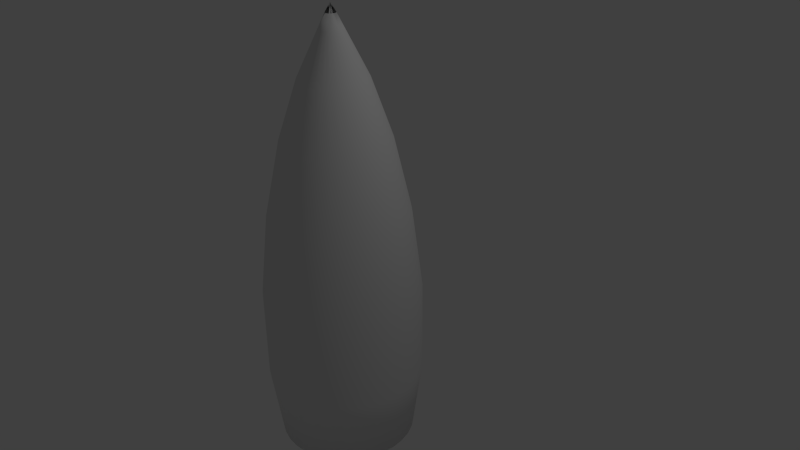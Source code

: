 # Source: Bullet.blend  (saved by Blender 2.69.0; exported with 4.5.12 LTS)
import bpy
from mathutils import Matrix  # noqa: F401  (used for matrix-valued properties, if any)

bpy.ops.wm.read_factory_settings(use_empty=True)
scene = bpy.context.scene
scene.name = 'Scene'

# ---- collections
col_collection_1 = bpy.data.collections.new('Collection 1'); scene.collection.children.link(col_collection_1)

# ---- world
world_world = bpy.data.worlds.new('World'); scene.world = world_world
world_world.color = (0.05088, 0.05088, 0.05088)
world_world.use_sun_shadow = False
world_world.sun_shadow_jitter_overblur = 0.0
world_world.cycles.sampling_method = 'MANUAL'
world_world.cycles.sample_map_resolution = 256

# ---- cameras
cam_camera = bpy.data.cameras.new('Camera')
cam_camera.clip_end = 100.0
cam_camera.lens = 35.0
cam_camera.sensor_width = 32.0
cam_camera.sensor_height = 18.0
cam_camera.ortho_scale = 7.314
cam_camera.dof.focus_distance = 0.0
cam_camera.dof.aperture_fstop = 128.0

# ---- lights
light_lamp = bpy.data.lights.new('Lamp', 'POINT')
light_lamp.transmission_factor = 0.0
light_lamp.cutoff_distance = 30.0
light_lamp.energy = 100.0
light_lamp.shadow_buffer_clip_start = 1.001
light_lamp.shadow_soft_size = 0.1
light_lamp.shadow_maximum_resolution = 0.006
light_lamp.use_absolute_resolution = True
light_lamp.cycles.use_multiple_importance_sampling = False

# ---- meshes
me_cone_001 = bpy.data.meshes.new('Cone.001')
me_cone_001.from_pydata([(-0.6103, 0.4509, 0.02651), (-0.6103, 0.4509, -1.154), (-0.6103, 0.3281, -2.055), (-0.6103, -0.4839, 3.428), (-0.4392, 0.3112, -2.055), (-0.5976, -0.4852, 3.428), (-0.2746, 0.2613, -2.055), (-0.5853, -0.4889, 3.428), (-0.1229, 0.1802, -2.055), (-0.5741, -0.4949, 3.428), (0.009998, 0.07115, -2.055), (-0.5642, -0.503, 3.428), (0.1191, -0.06178, -2.055), (-0.5561, -0.5129, 3.428), (0.2002, -0.2134, -2.055), (-0.55, -0.5242, 3.428), (0.2501, -0.378, -2.055), (-0.5463, -0.5364, 3.428), (0.2669, -0.5491, -2.055), (-0.5451, -0.5491, 3.428), (0.2501, -0.7203, -2.055), (-0.5463, -0.5619, 3.428), (0.2002, -0.8848, -2.055), (-0.55, -0.5741, 3.428), (0.1191, -1.036, -2.055), (-0.5561, -0.5854, 3.428), (0.009998, -1.169, -2.055), (-0.5642, -0.5953, 3.428), (-0.1229, -1.279, -2.055), (-0.5741, -0.6034, 3.428), (-0.2746, -1.36, -2.055), (-0.5853, -0.6094, 3.428), (-0.4392, -1.41, -2.055), (-0.5976, -0.6131, 3.428), (-0.6103, -1.426, -2.055), (-0.6103, -0.6144, 3.428), (-0.7814, -1.41, -2.055), (-0.623, -0.6131, 3.428), (-0.946, -1.36, -2.055), (-0.6352, -0.6094, 3.428), (-1.098, -1.279, -2.055), (-0.6465, -0.6034, 3.428), (-1.231, -1.169, -2.055), (-0.6564, -0.5953, 3.428), (-1.34, -1.036, -2.055), (-0.6645, -0.5854, 3.428), (-1.421, -0.8848, -2.055), (-0.6705, -0.5741, 3.428), (-1.471, -0.7203, -2.055), (-0.6743, -0.5619, 3.428), (-1.488, -0.5491, -2.055), (-0.6755, -0.5491, 3.428), (-1.471, -0.378, -2.055), (-0.6743, -0.5364, 3.428), (-1.421, -0.2134, -2.055), (-0.6705, -0.5242, 3.428), (-1.34, -0.06178, -2.055), (-0.6645, -0.5129, 3.428), (-1.231, 0.07115, -2.055), (-0.6564, -0.503, 3.428), (-1.098, 0.1802, -2.055), (-0.6465, -0.4949, 3.428), (-0.946, 0.2613, -2.055), (-0.6352, -0.4889, 3.428), (-0.7814, 0.3112, -2.055), (-0.623, -0.4852, 3.428), (-0.6103, 0.3281, 1.054), (-0.6103, 0.1261, 1.958), (-0.6103, -0.1268, 2.695), (-0.6103, -0.3945, 3.245), (-0.5801, -0.3975, 3.245), (-0.5279, -0.1349, 2.695), (-0.4786, 0.1131, 1.958), (-0.4392, 0.3112, 1.054), (-0.4152, 0.4316, 0.02651), (-0.4152, 0.4316, -1.154), (-0.5511, -0.4063, 3.245), (-0.4487, -0.1589, 2.695), (-0.3519, 0.07472, 1.958), (-0.2746, 0.2613, 1.054), (-0.2276, 0.3747, 0.02651), (-0.2276, 0.3747, -1.154), (-0.5244, -0.4206, 3.245), (-0.3756, -0.198, 2.695), (-0.2351, 0.01232, 1.958), (-0.1229, 0.1802, 1.054), (-0.05472, 0.2823, 0.02651), (-0.05472, 0.2823, -1.154), (-0.5009, -0.4398, 3.245), (-0.3116, -0.2505, 2.695), (-0.1328, -0.07166, 1.958), (0.009998, 0.07115, 1.054), (0.09681, 0.158, 0.02651), (0.09681, 0.158, -1.154), (-0.4817, -0.4632, 3.245), (-0.2591, -0.3145, 2.695), (-0.04883, -0.174, 1.958), (0.1191, -0.06178, 1.054), (0.2212, 0.00643, 0.02651), (0.2212, 0.00643, -1.154), (-0.4674, -0.49, 3.245), (-0.2201, -0.3875, 2.695), (0.01357, -0.2907, 1.958), (0.2002, -0.2134, 1.054), (0.3136, -0.1665, 0.02651), (0.3136, -0.1665, -1.154), (-0.4586, -0.519, 3.245), (-0.196, -0.4667, 2.695), (0.05199, -0.4174, 1.958), (0.2501, -0.378, 1.054), (0.3705, -0.354, 0.02651), (0.3705, -0.354, -1.154), (-0.4557, -0.5491, 3.245), (-0.1879, -0.5491, 2.695), (0.06497, -0.5491, 1.958), (0.2669, -0.5491, 1.054), (0.3897, -0.5491, 0.02651), (0.3897, -0.5491, -1.154), (-0.4586, -0.5793, 3.245), (-0.196, -0.6315, 2.695), (0.05199, -0.6809, 1.958), (0.2501, -0.7203, 1.054), (0.3705, -0.7442, 0.02651), (0.3705, -0.7442, -1.154), (-0.4674, -0.6083, 3.245), (-0.2201, -0.7108, 2.695), (0.01357, -0.8076, 1.958), (0.2002, -0.8848, 1.054), (0.3136, -0.9318, 0.02651), (0.3136, -0.9318, -1.154), (-0.4817, -0.6351, 3.245), (-0.2591, -0.7838, 2.695), (-0.04883, -0.9243, 1.958), (0.1191, -1.036, 1.054), (0.2212, -1.105, 0.02651), (0.2212, -1.105, -1.154), (-0.5009, -0.6585, 3.245), (-0.3116, -0.8478, 2.695), (-0.1328, -1.027, 1.958), (0.009998, -1.169, 1.054), (0.09681, -1.256, 0.02651), (0.09681, -1.256, -1.154), (-0.5244, -0.6777, 3.245), (-0.3756, -0.9003, 2.695), (-0.2351, -1.111, 1.958), (-0.1229, -1.279, 1.054), (-0.05472, -1.381, 0.02651), (-0.05472, -1.381, -1.154), (-0.5511, -0.692, 3.245), (-0.4487, -0.9394, 2.695), (-0.3519, -1.173, 1.958), (-0.2746, -1.36, 1.054), (-0.2276, -1.473, 0.02651), (-0.2276, -1.473, -1.154), (-0.5801, -0.7008, 3.245), (-0.5279, -0.9634, 2.695), (-0.4786, -1.211, 1.958), (-0.4392, -1.41, 1.054), (-0.4152, -1.53, 0.02651), (-0.4152, -1.53, -1.154), (-0.6103, -0.7038, 3.245), (-0.6103, -0.9715, 2.695), (-0.6103, -1.224, 1.958), (-0.6103, -1.426, 1.054), (-0.6103, -1.549, 0.02651), (-0.6103, -1.549, -1.154), (-0.6405, -0.7008, 3.245), (-0.6927, -0.9634, 2.695), (-0.742, -1.211, 1.958), (-0.7814, -1.41, 1.054), (-0.8054, -1.53, 0.02651), (-0.8054, -1.53, -1.154), (-0.6695, -0.692, 3.245), (-0.7719, -0.9394, 2.695), (-0.8687, -1.173, 1.958), (-0.946, -1.36, 1.054), (-0.993, -1.473, 0.02651), (-0.993, -1.473, -1.154), (-0.6962, -0.6777, 3.245), (-0.8449, -0.9003, 2.695), (-0.9854, -1.111, 1.958), (-1.098, -1.279, 1.054), (-1.166, -1.381, 0.02651), (-1.166, -1.381, -1.154), (-0.7196, -0.6585, 3.245), (-0.9089, -0.8478, 2.695), (-1.088, -1.027, 1.958), (-1.231, -1.169, 1.054), (-1.317, -1.256, 0.02651), (-1.317, -1.256, -1.154), (-0.7389, -0.6351, 3.245), (-0.9615, -0.7838, 2.695), (-1.172, -0.9243, 1.958), (-1.34, -1.036, 1.054), (-1.442, -1.105, 0.02651), (-1.442, -1.105, -1.154), (-0.7532, -0.6083, 3.245), (-1.001, -0.7108, 2.695), (-1.234, -0.8076, 1.958), (-1.421, -0.8848, 1.054), (-1.534, -0.9318, 0.02651), (-1.534, -0.9318, -1.154), (-0.762, -0.5793, 3.245), (-1.025, -0.6315, 2.695), (-1.273, -0.6809, 1.958), (-1.471, -0.7203, 1.054), (-1.591, -0.7442, 0.02651), (-1.591, -0.7442, -1.154), (-0.7649, -0.5491, 3.245), (-1.033, -0.5491, 2.695), (-1.286, -0.5491, 1.958), (-1.488, -0.5491, 1.054), (-1.61, -0.5491, 0.02651), (-1.61, -0.5491, -1.154), (-0.762, -0.519, 3.245), (-1.025, -0.4667, 2.695), (-1.273, -0.4174, 1.958), (-1.471, -0.378, 1.054), (-1.591, -0.354, 0.02651), (-1.591, -0.354, -1.154), (-0.7532, -0.49, 3.245), (-1.001, -0.3875, 2.695), (-1.234, -0.2907, 1.958), (-1.421, -0.2134, 1.054), (-1.534, -0.1665, 0.02651), (-1.534, -0.1665, -1.154), (-0.7389, -0.4632, 3.245), (-0.9615, -0.3145, 2.695), (-1.172, -0.174, 1.958), (-1.34, -0.06178, 1.054), (-1.442, 0.006431, 0.02651), (-1.442, 0.006431, -1.154), (-0.7196, -0.4398, 3.245), (-0.9089, -0.2505, 2.695), (-1.088, -0.07166, 1.958), (-1.231, 0.07115, 1.054), (-1.317, 0.158, 0.02651), (-1.317, 0.158, -1.154), (-0.6962, -0.4206, 3.245), (-0.8449, -0.198, 2.695), (-0.9854, 0.01232, 1.958), (-1.098, 0.1802, 1.054), (-1.166, 0.2823, 0.02651), (-1.166, 0.2823, -1.154), (-0.6695, -0.4063, 3.245), (-0.7719, -0.1589, 2.695), (-0.8687, 0.07472, 1.958), (-0.946, 0.2613, 1.054), (-0.993, 0.3747, 0.02651), (-0.993, 0.3747, -1.154), (-0.6405, -0.3975, 3.245), (-0.6927, -0.1349, 2.695), (-0.742, 0.1131, 1.958), (-0.7814, 0.3112, 1.054), (-0.8054, 0.4316, 0.02651), (-0.8054, 0.4316, -1.154), (-0.6103, -0.5491, 3.543)], [], [(22, 129, 135, 24), (89, 88, 94, 95), (69, 3, 5, 70), (119, 118, 124, 125), (12, 99, 105, 14), (70, 5, 7, 76), (120, 119, 125, 126), (91, 90, 96, 97), (76, 7, 9, 82), (121, 120, 126, 127), (92, 91, 97, 98), (82, 9, 11, 88), (122, 121, 127, 128), (93, 92, 98, 99), (88, 11, 13, 94), (123, 122, 128, 129), (10, 93, 99, 12), (94, 13, 15, 100), (20, 123, 129, 22), (83, 82, 88, 89), (100, 15, 17, 106), (113, 112, 118, 119), (84, 83, 89, 90), (106, 17, 19, 112), (114, 113, 119, 120), (85, 84, 90, 91), (112, 19, 21, 118), (115, 114, 120, 121), (86, 85, 91, 92), (118, 21, 23, 124), (116, 115, 121, 122), (87, 86, 92, 93), (124, 23, 25, 130), (117, 116, 122, 123), (8, 87, 93, 10), (130, 25, 27, 136), (18, 117, 123, 20), (77, 76, 82, 83), (136, 27, 29, 142), (107, 106, 112, 113), (78, 77, 83, 84), (142, 29, 31, 148), (108, 107, 113, 114), (79, 78, 84, 85), (148, 31, 33, 154), (109, 108, 114, 115), (80, 79, 85, 86), (154, 33, 35, 160), (110, 109, 115, 116), (81, 80, 86, 87), (160, 35, 37, 166), (111, 110, 116, 117), (6, 81, 87, 8), (166, 37, 39, 172), (16, 111, 117, 18), (71, 70, 76, 77), (172, 39, 41, 178), (101, 100, 106, 107), (72, 71, 77, 78), (178, 41, 43, 184), (102, 101, 107, 108), (73, 72, 78, 79), (184, 43, 45, 190), (103, 102, 108, 109), (74, 73, 79, 80), (190, 45, 47, 196), (104, 103, 109, 110), (75, 74, 80, 81), (196, 47, 49, 202), (105, 104, 110, 111), (4, 75, 81, 6), (202, 49, 51, 208), (14, 105, 111, 16), (68, 69, 70, 71), (208, 51, 53, 214), (95, 94, 100, 101), (67, 68, 71, 72), (214, 53, 55, 220), (96, 95, 101, 102), (66, 67, 72, 73), (220, 55, 57, 226), (97, 96, 102, 103), (0, 66, 73, 74), (226, 57, 59, 232), (98, 97, 103, 104), (1, 0, 74, 75), (232, 59, 61, 238), (99, 98, 104, 105), (2, 1, 75, 4), (238, 61, 63, 244), (5, 3, 65, 63, 61, 59, 57, 55, 53, 51, 49, 47, 45, 43, 41, 39, 37, 35, 33, 31, 29, 27, 25, 23, 21, 19, 17, 15, 13, 11, 9, 7), (250, 65, 3, 69), (244, 63, 65, 250), (129, 128, 134, 135), (90, 89, 95, 96), (2, 4, 6, 8, 10, 12, 14, 16, 18, 20, 22, 24, 26, 28, 30, 32, 34, 36, 38, 40, 42, 44, 46, 48, 50, 52, 54, 56, 58, 60, 62, 64), (128, 127, 133, 134), (127, 126, 132, 133), (126, 125, 131, 132), (125, 124, 130, 131), (24, 135, 141, 26), (135, 134, 140, 141), (134, 133, 139, 140), (133, 132, 138, 139), (132, 131, 137, 138), (131, 130, 136, 137), (26, 141, 147, 28), (141, 140, 146, 147), (140, 139, 145, 146), (139, 138, 144, 145), (138, 137, 143, 144), (137, 136, 142, 143), (28, 147, 153, 30), (147, 146, 152, 153), (146, 145, 151, 152), (145, 144, 150, 151), (144, 143, 149, 150), (143, 142, 148, 149), (30, 153, 159, 32), (153, 152, 158, 159), (152, 151, 157, 158), (151, 150, 156, 157), (150, 149, 155, 156), (149, 148, 154, 155), (32, 159, 165, 34), (159, 158, 164, 165), (158, 157, 163, 164), (157, 156, 162, 163), (156, 155, 161, 162), (155, 154, 160, 161), (34, 165, 171, 36), (165, 164, 170, 171), (164, 163, 169, 170), (163, 162, 168, 169), (162, 161, 167, 168), (161, 160, 166, 167), (36, 171, 177, 38), (171, 170, 176, 177), (170, 169, 175, 176), (169, 168, 174, 175), (168, 167, 173, 174), (167, 166, 172, 173), (38, 177, 183, 40), (177, 176, 182, 183), (176, 175, 181, 182), (175, 174, 180, 181), (174, 173, 179, 180), (173, 172, 178, 179), (40, 183, 189, 42), (183, 182, 188, 189), (182, 181, 187, 188), (181, 180, 186, 187), (180, 179, 185, 186), (179, 178, 184, 185), (42, 189, 195, 44), (189, 188, 194, 195), (188, 187, 193, 194), (187, 186, 192, 193), (186, 185, 191, 192), (185, 184, 190, 191), (44, 195, 201, 46), (195, 194, 200, 201), (194, 193, 199, 200), (193, 192, 198, 199), (192, 191, 197, 198), (191, 190, 196, 197), (46, 201, 207, 48), (201, 200, 206, 207), (200, 199, 205, 206), (199, 198, 204, 205), (198, 197, 203, 204), (197, 196, 202, 203), (48, 207, 213, 50), (207, 206, 212, 213), (206, 205, 211, 212), (205, 204, 210, 211), (204, 203, 209, 210), (203, 202, 208, 209), (50, 213, 219, 52), (213, 212, 218, 219), (212, 211, 217, 218), (211, 210, 216, 217), (210, 209, 215, 216), (209, 208, 214, 215), (52, 219, 225, 54), (219, 218, 224, 225), (218, 217, 223, 224), (217, 216, 222, 223), (216, 215, 221, 222), (215, 214, 220, 221), (54, 225, 231, 56), (225, 224, 230, 231), (224, 223, 229, 230), (223, 222, 228, 229), (222, 221, 227, 228), (221, 220, 226, 227), (56, 231, 237, 58), (231, 230, 236, 237), (230, 229, 235, 236), (229, 228, 234, 235), (228, 227, 233, 234), (227, 226, 232, 233), (58, 237, 243, 60), (237, 236, 242, 243), (236, 235, 241, 242), (235, 234, 240, 241), (234, 233, 239, 240), (233, 232, 238, 239), (60, 243, 249, 62), (243, 242, 248, 249), (242, 241, 247, 248), (241, 240, 246, 247), (240, 239, 245, 246), (239, 238, 244, 245), (64, 255, 1, 2), (255, 254, 0, 1), (254, 253, 66, 0), (253, 252, 67, 66), (252, 251, 68, 67), (251, 250, 69, 68), (62, 249, 255, 64), (249, 248, 254, 255), (248, 247, 253, 254), (247, 246, 252, 253), (246, 245, 251, 252), (245, 244, 250, 251), (256, 19, 21), (27, 256, 21, 23, 25), (256, 23, 21), (256, 25, 23), (256, 27, 25), (256, 29, 27), (256, 29, 31), (256, 31, 33), (256, 33, 35), (256, 35, 37), (256, 37, 39), (256, 39, 41), (256, 41, 43), (256, 43, 45), (256, 45, 47), (256, 47, 49), (256, 49, 51), (256, 51, 53), (256, 53, 55), (256, 55, 57), (256, 57, 59), (256, 59, 61), (256, 61, 63), (256, 63, 65), (256, 65, 3), (256, 3, 5), (256, 5, 7), (256, 7, 9), (256, 9, 11), (256, 11, 13), (256, 13, 15), (256, 15, 17), (256, 17, 19)])
me_cone_001.polygons.foreach_set('use_smooth', [True] * 259)
me_cone_001.use_remesh_preserve_volume = False
me_cone_001.use_remesh_preserve_attributes = False
me_cone_001.use_mirror_vertex_groups = False
me_cone_001.update()

# ---- objects
ob_cone = bpy.data.objects.new('Cone', me_cone_001)
ob_lamp = bpy.data.objects.new('Lamp', light_lamp)
ob_camera = bpy.data.objects.new('Camera', cam_camera)

# ---- transforms, parenting, visibility, modifiers, constraints
ob_cone.location = (0.6358, 0.001646, -0.2348)
ob_cone.lineart.crease_threshold = 0.0
ob_lamp.location = (4.076, 1.005, 5.904)
ob_lamp.rotation_euler = (0.6503, 0.05522, 1.866)
ob_lamp.lock_rotations_4d = False
ob_lamp.empty_display_type = 'ARROWS'
ob_lamp.color = (0.0, 0.0, 0.0, 0.0)
ob_lamp.lineart.crease_threshold = 0.0
ob_camera.location = (7.481, -6.508, 5.344)
ob_camera.rotation_euler = (1.109, 0.01082, 0.8149)
ob_camera.lock_rotations_4d = False
ob_camera.empty_display_type = 'ARROWS'
ob_camera.color = (0.0, 0.0, 0.0, 0.0)
ob_camera.display_type = 'WIRE'
ob_camera.lineart.crease_threshold = 0.0

# ---- collection membership
col_collection_1.objects.link(ob_cone)
col_collection_1.objects.link(ob_lamp)
col_collection_1.objects.link(ob_camera)

# ---- scene / render settings (as saved in the file)
scene.camera = ob_camera
scene.frame_start = 1; scene.frame_end = 250; scene.frame_set(1)
scene.render.engine = 'BLENDER_EEVEE_NEXT'
scene.render.image_settings.color_mode = 'RGB'
scene.render.image_settings.compression = 90
scene.render.resolution_percentage = 50
scene.render.dither_intensity = 0.0
scene.render.bake_margin = 2
scene.render.bake_bias = 0.0
scene.cycles.use_denoising = False
scene.cycles.samples = 10
scene.cycles.sampling_pattern = 'TABULATED_SOBOL'
scene.cycles.light_sampling_threshold = 0.0
scene.cycles.use_adaptive_sampling = False
scene.cycles.use_light_tree = False
scene.cycles.blur_glossy = 0.0
scene.cycles.volume_bounces = 1
scene.cycles.pixel_filter_type = 'GAUSSIAN'
scene.cycles.sample_clamp_indirect = 0.0
scene.view_settings.view_transform = 'Standard'
bpy.context.view_layer.update()

